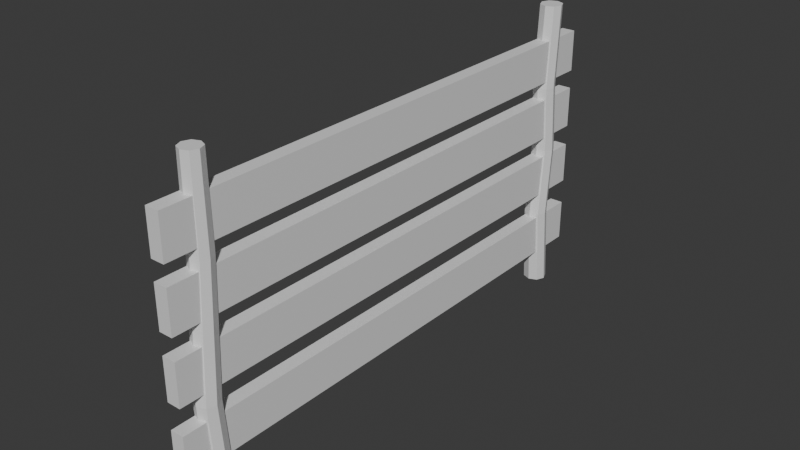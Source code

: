# Source: WoodFence.blend  (saved by Blender 4.3.34; exported with 4.5.12 LTS)
import bpy
from mathutils import Matrix  # noqa: F401  (used for matrix-valued properties, if any)

bpy.ops.wm.read_factory_settings(use_empty=True)
scene = bpy.context.scene
scene.name = 'Scene'

# ---- collections
col_collection = bpy.data.collections.new('Collection'); scene.collection.children.link(col_collection)

# ---- materials (node trees are filled in below, after node groups)
mat_woodfencematerial = bpy.data.materials.new('WoodFenceMaterial')
mat_woodfencematerial.use_transparent_shadow = False

# ---- material node trees
mat_woodfencematerial.use_nodes = True; mat_woodfencematerial.node_tree.nodes.clear()
_N = mat_woodfencematerial.node_tree.nodes; _L = mat_woodfencematerial.node_tree.links
n0 = _N.new('ShaderNodeBsdfPrincipled'); n0.name = 'Principled BSDF'; n0.location = (10, 300)
n1 = _N.new('ShaderNodeOutputMaterial'); n1.name = 'Material Output'; n1.location = (300, 300)
_L.new(n0.outputs[0], n1.inputs[0])
n1.is_active_output = True

# ---- world
world_world = bpy.data.worlds.new('World'); scene.world = world_world
world_world.use_nodes = True; world_world.node_tree.nodes.clear()
_N = world_world.node_tree.nodes; _L = world_world.node_tree.links
n0 = _N.new('ShaderNodeOutputWorld'); n0.name = 'World Output'; n0.location = (300, 300)
n1 = _N.new('ShaderNodeBackground'); n1.name = 'Background'; n1.location = (10, 300)
n1.inputs[0].default_value = (0.05088, 0.05088, 0.05088, 1.0)
_L.new(n1.outputs[0], n0.inputs[0])
n0.is_active_output = True
world_world.color = (0.05088, 0.05088, 0.05088)
world_world.use_sun_shadow = False
world_world.sun_shadow_jitter_overblur = 0.0

# ---- meshes
me_cube_002 = bpy.data.meshes.new('Cube.002')
me_cube_002.from_pydata([(-0.03098, -1.251, 1.215), (-0.03098, -1.251, 1.026), (-0.03098, 1.145, 1.215), (-0.03098, 1.145, 1.026), (0.03098, -1.251, 1.215), (0.03098, -1.251, 1.026), (0.03098, 1.145, 1.215), (0.03098, 1.145, 1.026), (-1.126e-08, -1.023, -0.0002168), (-1.144e-08, -1.032, 1.369), (0.03801, -1.039, -0.0002168), (0.03227, -1.045, 1.369), (0.05375, -1.077, -0.0002168), (0.04563, -1.078, 1.369), (0.03801, -1.115, -0.0002168), (0.03227, -1.11, 1.369), (-1.126e-08, -1.13, -0.0002168), (-1.144e-08, -1.123, 1.369), (-0.03801, -1.115, -0.0002168), (-0.03227, -1.11, 1.369), (-0.05375, -1.077, -0.0002168), (-0.04563, -1.078, 1.369), (-0.03801, -1.039, -0.0002168), (-0.03227, -1.045, 1.369), (-1.13e-08, -1.055, 0.4107), (0.03691, -1.07, 0.4107), (0.0522, -1.107, 0.4107), (0.03691, -1.144, 0.4107), (-1.13e-08, -1.159, 0.4107), (-0.03691, -1.144, 0.4107), (-0.0522, -1.107, 0.4107), (-0.03691, -1.07, 0.4107), (-1.138e-08, -1.028, 0.9742), (0.03418, -1.042, 0.9742), (0.04834, -1.077, 0.9742), (0.03418, -1.111, 0.9742), (-1.138e-08, -1.125, 0.9742), (-0.03418, -1.111, 0.9742), (-0.04834, -1.077, 0.9742), (-0.03418, -1.042, 0.9742), (-1.139e-08, 1.042, -0.0002168), (-1.14e-08, 1.04, 1.369), (0.03761, 1.027, -0.0002168), (0.03605, 1.025, 1.369), (0.05318, 0.9891, -0.0002168), (0.05099, 0.9891, 1.369), (0.03761, 0.9515, -0.0002168), (0.03605, 0.953, 1.369), (-1.139e-08, 0.9359, -0.0002168), (-1.14e-08, 0.9381, 1.369), (-0.03761, 0.9515, -0.0002168), (-0.03605, 0.953, 1.369), (-0.05318, 0.9891, -0.0002168), (-0.05099, 0.9891, 1.369), (-0.03761, 1.027, -0.0002168), (-0.03605, 1.025, 1.369), (-1.139e-08, 1.014, 0.3641), (-1.14e-08, 1.041, 0.6845), (-1.14e-08, 1.019, 0.9939), (0.03644, 1.004, 0.9939), (0.03683, 1.026, 0.6845), (0.03722, 0.9988, 0.3641), (0.05154, 0.9671, 0.9939), (0.05209, 0.9891, 0.6845), (0.05263, 0.9616, 0.3641), (0.03644, 0.9307, 0.9939), (0.03683, 0.9523, 0.6845), (0.03722, 0.9244, 0.3641), (-1.14e-08, 0.9156, 0.9939), (-1.14e-08, 0.937, 0.6845), (-1.139e-08, 0.909, 0.3641), (-0.03644, 0.9307, 0.9939), (-0.03683, 0.9523, 0.6845), (-0.03722, 0.9244, 0.3641), (-0.05154, 0.9671, 0.9939), (-0.05209, 0.9891, 0.6845), (-0.05263, 0.9616, 0.3641), (-0.03644, 1.004, 0.9939), (-0.03683, 1.026, 0.6845), (-0.03722, 0.9988, 0.3641), (-0.03098, -1.251, 0.9406), (-0.03098, -1.251, 0.7512), (-0.03098, 1.145, 0.9406), (-0.03098, 1.145, 0.7512), (0.03098, -1.251, 0.9406), (0.03098, -1.251, 0.7512), (0.03098, 1.145, 0.9406), (0.03098, 1.145, 0.7512), (-0.03098, -1.251, 0.6567), (-0.03098, -1.251, 0.4673), (-0.03098, 1.145, 0.6567), (-0.03098, 1.145, 0.4673), (0.03098, -1.251, 0.6567), (0.03098, -1.251, 0.4673), (0.03098, 1.145, 0.6567), (0.03098, 1.145, 0.4673), (-0.03098, -1.251, 0.3499), (-0.03098, -1.251, 0.1605), (-0.03098, 1.145, 0.3499), (-0.03098, 1.145, 0.1605), (0.03098, -1.251, 0.3499), (0.03098, -1.251, 0.1605), (0.03098, 1.145, 0.3499), (0.03098, 1.145, 0.1605)], [], [(0, 2, 3, 1), (2, 6, 7, 3), (6, 4, 5, 7), (4, 0, 1, 5), (2, 0, 4, 6), (7, 5, 1, 3), (32, 9, 11, 33), (33, 11, 13, 34), (34, 13, 15, 35), (35, 15, 17, 36), (36, 17, 19, 37), (37, 19, 21, 38), (11, 9, 23, 21, 19, 17, 15, 13), (38, 21, 23, 39), (39, 23, 9, 32), (8, 10, 12, 14, 16, 18, 20, 22), (22, 31, 24, 8), (20, 30, 31, 22), (18, 29, 30, 20), (16, 28, 29, 18), (14, 27, 28, 16), (12, 26, 27, 14), (10, 25, 26, 12), (8, 24, 25, 10), (31, 39, 32, 24), (30, 38, 39, 31), (29, 37, 38, 30), (28, 36, 37, 29), (27, 35, 36, 28), (26, 34, 35, 27), (25, 33, 34, 26), (24, 32, 33, 25), (58, 41, 43, 59), (59, 43, 45, 62), (62, 45, 47, 65), (65, 47, 49, 68), (68, 49, 51, 71), (71, 51, 53, 74), (43, 41, 55, 53, 51, 49, 47, 45), (74, 53, 55, 77), (77, 55, 41, 58), (40, 42, 44, 46, 48, 50, 52, 54), (54, 79, 56, 40), (79, 78, 57, 56), (78, 77, 58, 57), (52, 76, 79, 54), (76, 75, 78, 79), (75, 74, 77, 78), (50, 73, 76, 52), (73, 72, 75, 76), (72, 71, 74, 75), (48, 70, 73, 50), (70, 69, 72, 73), (69, 68, 71, 72), (46, 67, 70, 48), (67, 66, 69, 70), (66, 65, 68, 69), (44, 64, 67, 46), (64, 63, 66, 67), (63, 62, 65, 66), (42, 61, 64, 44), (61, 60, 63, 64), (60, 59, 62, 63), (40, 56, 61, 42), (56, 57, 60, 61), (57, 58, 59, 60), (80, 82, 83, 81), (82, 86, 87, 83), (86, 84, 85, 87), (84, 80, 81, 85), (82, 80, 84, 86), (87, 85, 81, 83), (88, 90, 91, 89), (90, 94, 95, 91), (94, 92, 93, 95), (92, 88, 89, 93), (90, 88, 92, 94), (95, 93, 89, 91), (96, 98, 99, 97), (98, 102, 103, 99), (102, 100, 101, 103), (100, 96, 97, 101), (98, 96, 100, 102), (103, 101, 97, 99)])
_uv = me_cube_002.uv_layers.new(name='UVMap')
_uv.uv.foreach_set('vector', [0.07034, 0.004357, 0.07034, 0.8395, 0.004357, 0.8395, 0.004357, 0.004357, 0.1256, 0.8482, 0.1472, 0.8482, 0.1472, 0.9142, 0.1256, 0.9142, 0.145, 0.004357, 0.145, 0.8395, 0.07906, 0.8395, 0.07906, 0.004357, 0.004357, 0.8482, 0.02595, 0.8482, 0.02595, 0.9142, 0.004357, 0.9142, 0.6019, 0.8395, 0.6019, 0.004357, 0.6235, 0.004357, 0.6235, 0.8395, 0.6322, 0.8395, 0.6322, 0.004357, 0.6538, 0.004357, 0.6538, 0.8395, 0.9475, 0.1421, 0.9475, 0.004382, 0.9587, 0.004357, 0.9594, 0.142, 0.8893, 0.1421, 0.8898, 0.004445, 0.9011, 0.004413, 0.9012, 0.1421, 0.9012, 0.1421, 0.9011, 0.004413, 0.9123, 0.004357, 0.9131, 0.142, 0.9356, 0.628, 0.9362, 0.4903, 0.9475, 0.4903, 0.9475, 0.628, 0.9475, 0.628, 0.9475, 0.4903, 0.9587, 0.4903, 0.9594, 0.628, 0.8568, 0.142, 0.8576, 0.004357, 0.8688, 0.004413, 0.8687, 0.1421, 0.404, 0.8568, 0.404, 0.869, 0.3954, 0.8776, 0.3832, 0.8776, 0.3746, 0.869, 0.3746, 0.8568, 0.3832, 0.8482, 0.3954, 0.8482, 0.8687, 0.1421, 0.8688, 0.004413, 0.8801, 0.004445, 0.8806, 0.1421, 0.9356, 0.142, 0.9362, 0.004357, 0.9475, 0.004382, 0.9475, 0.1421, 0.2569, 0.8828, 0.2468, 0.8727, 0.2468, 0.8583, 0.2569, 0.8482, 0.2713, 0.8482, 0.2814, 0.8583, 0.2814, 0.8727, 0.2713, 0.8828, 0.9342, 0.4816, 0.9346, 0.3383, 0.9475, 0.3383, 0.9475, 0.4816, 0.8674, 0.4816, 0.8573, 0.3384, 0.8701, 0.3384, 0.8806, 0.4817, 0.8541, 0.4816, 0.8444, 0.3383, 0.8573, 0.3384, 0.8674, 0.4816, 0.9475, 0.9675, 0.9475, 0.8243, 0.9603, 0.8243, 0.9607, 0.9675, 0.9342, 0.9675, 0.9346, 0.8243, 0.9475, 0.8243, 0.9475, 0.9675, 0.9026, 0.4816, 0.9127, 0.3384, 0.9255, 0.3383, 0.9158, 0.4816, 0.8893, 0.4817, 0.8998, 0.3384, 0.9127, 0.3384, 0.9026, 0.4816, 0.9475, 0.4816, 0.9475, 0.3383, 0.9603, 0.3383, 0.9607, 0.4816, 0.9346, 0.3383, 0.9356, 0.142, 0.9475, 0.1421, 0.9475, 0.3383, 0.8573, 0.3384, 0.8687, 0.1421, 0.8806, 0.1421, 0.8701, 0.3384, 0.8444, 0.3383, 0.8568, 0.142, 0.8687, 0.1421, 0.8573, 0.3384, 0.9475, 0.8243, 0.9475, 0.628, 0.9594, 0.628, 0.9603, 0.8243, 0.9346, 0.8243, 0.9356, 0.628, 0.9475, 0.628, 0.9475, 0.8243, 0.9127, 0.3384, 0.9012, 0.1421, 0.9131, 0.142, 0.9255, 0.3383, 0.8998, 0.3384, 0.8893, 0.1421, 0.9012, 0.1421, 0.9127, 0.3384, 0.9475, 0.3383, 0.9475, 0.1421, 0.9594, 0.142, 0.9603, 0.3383, 0.9825, 0.1351, 0.9825, 0.004385, 0.9951, 0.004357, 0.9952, 0.1351, 0.8521, 0.6212, 0.8444, 0.4904, 0.857, 0.4904, 0.8648, 0.6212, 0.8648, 0.6212, 0.857, 0.4904, 0.8695, 0.4904, 0.8775, 0.6212, 0.9698, 0.6211, 0.97, 0.4903, 0.9825, 0.4903, 0.9825, 0.6211, 0.9825, 0.6211, 0.9825, 0.4903, 0.9951, 0.4903, 0.9952, 0.6211, 0.8917, 0.6212, 0.8997, 0.4904, 0.9123, 0.4904, 0.9044, 0.6212, 0.3427, 0.881, 0.3331, 0.8714, 0.3331, 0.8578, 0.3427, 0.8482, 0.3563, 0.8482, 0.3659, 0.8578, 0.3659, 0.8714, 0.3563, 0.881, 0.9044, 0.6212, 0.9123, 0.4904, 0.9248, 0.4904, 0.9171, 0.6212, 0.9698, 0.1351, 0.97, 0.004357, 0.9825, 0.004385, 0.9825, 0.1351, 0.3002, 0.8824, 0.2901, 0.8724, 0.2901, 0.8582, 0.3002, 0.8482, 0.3143, 0.8482, 0.3244, 0.8582, 0.3244, 0.8724, 0.3143, 0.8824, 0.9694, 0.4816, 0.9696, 0.3545, 0.9825, 0.3546, 0.9825, 0.4816, 0.9696, 0.3545, 0.9697, 0.243, 0.9825, 0.243, 0.9825, 0.3546, 0.9697, 0.243, 0.9698, 0.1351, 0.9825, 0.1351, 0.9825, 0.243, 0.9117, 0.9676, 0.9023, 0.8406, 0.9152, 0.8406, 0.9248, 0.9676, 0.9023, 0.8406, 0.912, 0.729, 0.9248, 0.729, 0.9152, 0.8406, 0.912, 0.729, 0.9044, 0.6212, 0.9171, 0.6212, 0.9248, 0.729, 0.8986, 0.9676, 0.8893, 0.8406, 0.9023, 0.8406, 0.9117, 0.9676, 0.8893, 0.8406, 0.8991, 0.729, 0.912, 0.729, 0.9023, 0.8406, 0.8991, 0.729, 0.8917, 0.6212, 0.9044, 0.6212, 0.912, 0.729, 0.9825, 0.9675, 0.9825, 0.8405, 0.9955, 0.8405, 0.9956, 0.9675, 0.9825, 0.8405, 0.9825, 0.7289, 0.9954, 0.7289, 0.9955, 0.8405, 0.9825, 0.7289, 0.9825, 0.6211, 0.9952, 0.6211, 0.9954, 0.7289, 0.9694, 0.9675, 0.9696, 0.8405, 0.9825, 0.8405, 0.9825, 0.9675, 0.9696, 0.8405, 0.9697, 0.7289, 0.9825, 0.7289, 0.9825, 0.8405, 0.9697, 0.7289, 0.9698, 0.6211, 0.9825, 0.6211, 0.9825, 0.7289, 0.8575, 0.9676, 0.8669, 0.8406, 0.8799, 0.8406, 0.8706, 0.9676, 0.8669, 0.8406, 0.8572, 0.729, 0.8701, 0.729, 0.8799, 0.8406, 0.8572, 0.729, 0.8648, 0.6212, 0.8775, 0.6212, 0.8701, 0.729, 0.8444, 0.9676, 0.854, 0.8406, 0.8669, 0.8406, 0.8575, 0.9676, 0.854, 0.8406, 0.8444, 0.729, 0.8572, 0.729, 0.8669, 0.8406, 0.8444, 0.729, 0.8521, 0.6212, 0.8648, 0.6212, 0.8572, 0.729, 0.9825, 0.4816, 0.9825, 0.3546, 0.9955, 0.3545, 0.9956, 0.4816, 0.9825, 0.3546, 0.9825, 0.243, 0.9954, 0.243, 0.9955, 0.3545, 0.9825, 0.243, 0.9825, 0.1351, 0.9952, 0.1351, 0.9954, 0.243, 0.4525, 0.8395, 0.4525, 0.004357, 0.5185, 0.004357, 0.5185, 0.8395, 0.1862, 0.8482, 0.2078, 0.8482, 0.2078, 0.9142, 0.1862, 0.9142, 0.5272, 0.8395, 0.5272, 0.004357, 0.5932, 0.004357, 0.5932, 0.8395, 0.06497, 0.8482, 0.08656, 0.8482, 0.08656, 0.9142, 0.06497, 0.9142, 0.6626, 0.8395, 0.6626, 0.004357, 0.6841, 0.004357, 0.6841, 0.8395, 0.6929, 0.8395, 0.6929, 0.004357, 0.7145, 0.004357, 0.7145, 0.8395, 0.1538, 0.8395, 0.1538, 0.004357, 0.2197, 0.004357, 0.2197, 0.8395, 0.2165, 0.8482, 0.2381, 0.8482, 0.2381, 0.9142, 0.2165, 0.9142, 0.3778, 0.8395, 0.3778, 0.004357, 0.4438, 0.004357, 0.4438, 0.8395, 0.09528, 0.8482, 0.1169, 0.8482, 0.1169, 0.9142, 0.09528, 0.9142, 0.7232, 0.8395, 0.7232, 0.004357, 0.7448, 0.004357, 0.7448, 0.8395, 0.7535, 0.8395, 0.7535, 0.004357, 0.7751, 0.004357, 0.7751, 0.8395, 0.2285, 0.8395, 0.2285, 0.004357, 0.2944, 0.004357, 0.2944, 0.8395, 0.1559, 0.8482, 0.1775, 0.8482, 0.1775, 0.9142, 0.1559, 0.9142, 0.3031, 0.8395, 0.3031, 0.004357, 0.3691, 0.004357, 0.3691, 0.8395, 0.03466, 0.8482, 0.05626, 0.8482, 0.05626, 0.9142, 0.03466, 0.9142, 0.7838, 0.8395, 0.7838, 0.004357, 0.8054, 0.004357, 0.8054, 0.8395, 0.8141, 0.8395, 0.8141, 0.004357, 0.8357, 0.004357, 0.8357, 0.8395])
me_cube_002.materials.append(mat_woodfencematerial)
me_cube_002.update()

# ---- objects
ob_cube_001 = bpy.data.objects.new('Cube.001', me_cube_002)

# ---- transforms, parenting, visibility, modifiers, constraints
ob_cube_001.location = (0.0, 0.0, 0.001984)

# ---- collection membership
col_collection.objects.link(ob_cube_001)

# ---- scene / render settings (as saved in the file)
scene.frame_start = 1; scene.frame_end = 250; scene.frame_set(1)
scene.render.engine = 'BLENDER_EEVEE_NEXT'
scene.cycles.sampling_pattern = 'TABULATED_SOBOL'
scene.eevee.ray_tracing_options.trace_max_roughness = 0.0
bpy.context.view_layer.update()

# ---- added for rendering (the .blend has no active camera and no usable light): camera, sun
cam_auto = bpy.data.cameras.new('AutoCamera')
cam_auto.lens = 50.0
cam_auto.sensor_width = 36.0
cam_auto.clip_end = 1000.0
ob_auto_camera = bpy.data.objects.new('AutoCamera', cam_auto)
scene.collection.objects.link(ob_auto_camera)
ob_auto_camera.location = (2.55579, -3.12008, 2.73113)
ob_auto_camera.rotation_euler = (1.09748, -7.21219e-08, 0.694738)
scene.camera = ob_auto_camera
light_auto_sun = bpy.data.lights.new('AutoSun', 'SUN')
light_auto_sun.energy = 3.0
light_auto_sun.angle = 0.0523599
ob_auto_sun = bpy.data.objects.new('AutoSun', light_auto_sun)
scene.collection.objects.link(ob_auto_sun)
ob_auto_sun.rotation_euler = (0.872665, 0.174533, 0.523599)
bpy.context.view_layer.update()

